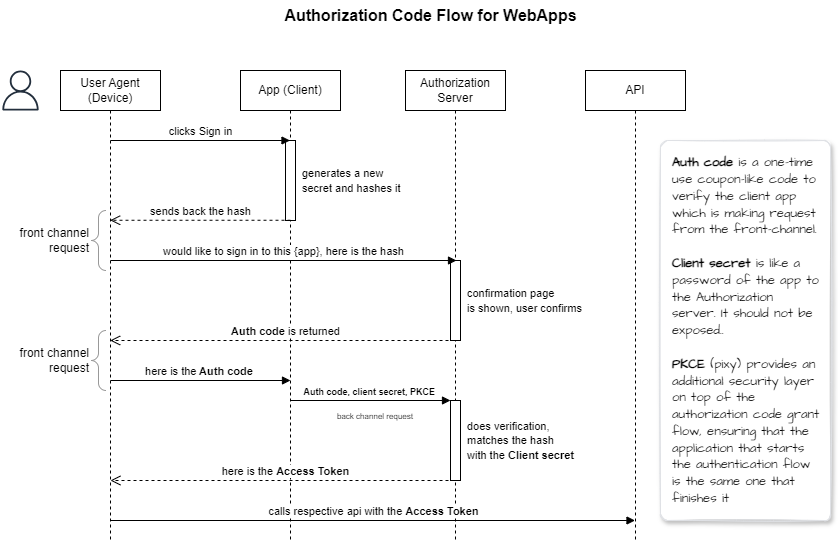

The diagram above was exported from draw.io. Its source (the exported page's mxGraphModel, read from the mxfile embedded in the PNG):
<mxGraphModel dx="1195" dy="703" grid="1" gridSize="10" guides="1" tooltips="1" connect="1" arrows="1" fold="1" page="1" pageScale="1" pageWidth="850" pageHeight="1100" math="0" shadow="0">
  <root>
    <mxCell id="0" />
    <mxCell id="1" parent="0" />
    <mxCell id="aM9ryv3xv72pqoxQDRHE-1" value="User Agent (Device)" style="shape=umlLifeline;perimeter=lifelinePerimeter;whiteSpace=wrap;html=1;container=0;dropTarget=0;collapsible=0;recursiveResize=0;outlineConnect=0;portConstraint=eastwest;newEdgeStyle={&quot;edgeStyle&quot;:&quot;elbowEdgeStyle&quot;,&quot;elbow&quot;:&quot;vertical&quot;,&quot;curved&quot;:0,&quot;rounded&quot;:0};" parent="1" vertex="1">
      <mxGeometry x="70" y="210" width="100" height="470" as="geometry" />
    </mxCell>
    <mxCell id="aM9ryv3xv72pqoxQDRHE-5" value="App (Client)" style="shape=umlLifeline;perimeter=lifelinePerimeter;whiteSpace=wrap;html=1;container=0;dropTarget=0;collapsible=0;recursiveResize=0;outlineConnect=0;portConstraint=eastwest;newEdgeStyle={&quot;edgeStyle&quot;:&quot;elbowEdgeStyle&quot;,&quot;elbow&quot;:&quot;vertical&quot;,&quot;curved&quot;:0,&quot;rounded&quot;:0};" parent="1" vertex="1">
      <mxGeometry x="250" y="210" width="100" height="470" as="geometry" />
    </mxCell>
    <mxCell id="EYDnTnUH3A0ZJng5wsth-19" value="" style="html=1;points=[[0,0,0,0,5],[0,1,0,0,-5],[1,0,0,0,5],[1,1,0,0,-5]];perimeter=orthogonalPerimeter;outlineConnect=0;targetShapes=umlLifeline;portConstraint=eastwest;newEdgeStyle={&quot;curved&quot;:0,&quot;rounded&quot;:0};" vertex="1" parent="aM9ryv3xv72pqoxQDRHE-5">
      <mxGeometry x="45" y="70" width="10" height="80" as="geometry" />
    </mxCell>
    <mxCell id="EYDnTnUH3A0ZJng5wsth-2" value="&lt;b&gt;&lt;font style=&quot;font-size: 16px;&quot;&gt;Authorization Code Flow for WebApps&lt;/font&gt;&lt;/b&gt;" style="text;html=1;align=center;verticalAlign=middle;resizable=0;points=[];autosize=1;strokeColor=none;fillColor=none;" vertex="1" parent="1">
      <mxGeometry x="280" y="140" width="320" height="30" as="geometry" />
    </mxCell>
    <mxCell id="EYDnTnUH3A0ZJng5wsth-4" value="Authorization Server" style="shape=umlLifeline;perimeter=lifelinePerimeter;whiteSpace=wrap;html=1;container=0;dropTarget=0;collapsible=0;recursiveResize=0;outlineConnect=0;portConstraint=eastwest;newEdgeStyle={&quot;edgeStyle&quot;:&quot;elbowEdgeStyle&quot;,&quot;elbow&quot;:&quot;vertical&quot;,&quot;curved&quot;:0,&quot;rounded&quot;:0};" vertex="1" parent="1">
      <mxGeometry x="415" y="210" width="100" height="470" as="geometry" />
    </mxCell>
    <mxCell id="EYDnTnUH3A0ZJng5wsth-24" value="" style="html=1;points=[[0,0,0,0,5],[0,1,0,0,-5],[1,0,0,0,5],[1,1,0,0,-5]];perimeter=orthogonalPerimeter;outlineConnect=0;targetShapes=umlLifeline;portConstraint=eastwest;newEdgeStyle={&quot;curved&quot;:0,&quot;rounded&quot;:0};" vertex="1" parent="EYDnTnUH3A0ZJng5wsth-4">
      <mxGeometry x="45" y="190" width="10" height="80" as="geometry" />
    </mxCell>
    <mxCell id="EYDnTnUH3A0ZJng5wsth-28" value="" style="html=1;points=[[0,0,0,0,5],[0,1,0,0,-5],[1,0,0,0,5],[1,1,0,0,-5]];perimeter=orthogonalPerimeter;outlineConnect=0;targetShapes=umlLifeline;portConstraint=eastwest;newEdgeStyle={&quot;curved&quot;:0,&quot;rounded&quot;:0};" vertex="1" parent="EYDnTnUH3A0ZJng5wsth-4">
      <mxGeometry x="45" y="330" width="10" height="80" as="geometry" />
    </mxCell>
    <mxCell id="EYDnTnUH3A0ZJng5wsth-8" value="API" style="shape=umlLifeline;perimeter=lifelinePerimeter;whiteSpace=wrap;html=1;container=0;dropTarget=0;collapsible=0;recursiveResize=0;outlineConnect=0;portConstraint=eastwest;newEdgeStyle={&quot;edgeStyle&quot;:&quot;elbowEdgeStyle&quot;,&quot;elbow&quot;:&quot;vertical&quot;,&quot;curved&quot;:0,&quot;rounded&quot;:0};" vertex="1" parent="1">
      <mxGeometry x="595" y="210" width="100" height="470" as="geometry" />
    </mxCell>
    <mxCell id="EYDnTnUH3A0ZJng5wsth-15" value="" style="sketch=0;outlineConnect=0;fontColor=#232F3E;gradientColor=none;fillColor=#232F3D;strokeColor=none;dashed=0;verticalLabelPosition=bottom;verticalAlign=top;align=center;html=1;fontSize=12;fontStyle=0;aspect=fixed;pointerEvents=1;shape=mxgraph.aws4.user;" vertex="1" parent="1">
      <mxGeometry x="10" y="210" width="40" height="40" as="geometry" />
    </mxCell>
    <mxCell id="EYDnTnUH3A0ZJng5wsth-20" value="&lt;font style=&quot;font-size: 11px;&quot;&gt;generates a new&amp;nbsp;&lt;/font&gt;&lt;div&gt;&lt;font style=&quot;font-size: 11px;&quot;&gt;secret&amp;nbsp;&lt;span style=&quot;background-color: transparent; color: light-dark(rgb(0, 0, 0), rgb(255, 255, 255));&quot;&gt;and hashes it&lt;/span&gt;&lt;/font&gt;&lt;/div&gt;" style="text;html=1;align=left;verticalAlign=middle;resizable=0;points=[];autosize=1;strokeColor=none;fillColor=none;" vertex="1" parent="1">
      <mxGeometry x="310" y="300" width="120" height="40" as="geometry" />
    </mxCell>
    <mxCell id="EYDnTnUH3A0ZJng5wsth-21" value="sends back the hash" style="html=1;verticalAlign=bottom;endArrow=open;dashed=1;endSize=8;curved=0;rounded=0;" edge="1" parent="1" target="aM9ryv3xv72pqoxQDRHE-1">
      <mxGeometry relative="1" as="geometry">
        <mxPoint x="300" y="359.76" as="sourcePoint" />
        <mxPoint x="220" y="359.76" as="targetPoint" />
      </mxGeometry>
    </mxCell>
    <mxCell id="EYDnTnUH3A0ZJng5wsth-22" value="clicks Sign in" style="html=1;verticalAlign=bottom;endArrow=block;curved=0;rounded=0;" edge="1" parent="1" target="aM9ryv3xv72pqoxQDRHE-5">
      <mxGeometry width="80" relative="1" as="geometry">
        <mxPoint x="120" y="280" as="sourcePoint" />
        <mxPoint x="200" y="280" as="targetPoint" />
      </mxGeometry>
    </mxCell>
    <mxCell id="EYDnTnUH3A0ZJng5wsth-23" value="would like to sign in to this {app}, here is the hash" style="html=1;verticalAlign=bottom;endArrow=block;curved=0;rounded=0;entryX=0.51;entryY=0.633;entryDx=0;entryDy=0;entryPerimeter=0;" edge="1" parent="1">
      <mxGeometry width="80" relative="1" as="geometry">
        <mxPoint x="120.02380952380952" y="399.9999999999999" as="sourcePoint" />
        <mxPoint x="466" y="399.9999999999999" as="targetPoint" />
      </mxGeometry>
    </mxCell>
    <mxCell id="EYDnTnUH3A0ZJng5wsth-25" value="&lt;span style=&quot;font-size: 11px;&quot;&gt;confirmation page&amp;nbsp;&lt;/span&gt;&lt;div&gt;&lt;span style=&quot;font-size: 11px;&quot;&gt;is shown, user confirms&lt;/span&gt;&lt;/div&gt;" style="text;html=1;align=left;verticalAlign=middle;resizable=0;points=[];autosize=1;strokeColor=none;fillColor=none;" vertex="1" parent="1">
      <mxGeometry x="475" y="420" width="140" height="40" as="geometry" />
    </mxCell>
    <mxCell id="EYDnTnUH3A0ZJng5wsth-26" value="&lt;b&gt;Auth code&lt;/b&gt; is returned" style="html=1;verticalAlign=bottom;endArrow=open;dashed=1;endSize=8;curved=0;rounded=0;" edge="1" parent="1" target="aM9ryv3xv72pqoxQDRHE-1">
      <mxGeometry relative="1" as="geometry">
        <mxPoint x="470" y="480" as="sourcePoint" />
        <mxPoint x="390" y="480" as="targetPoint" />
      </mxGeometry>
    </mxCell>
    <mxCell id="EYDnTnUH3A0ZJng5wsth-27" value="here is the&lt;b&gt; Auth code&lt;/b&gt;&amp;nbsp;" style="html=1;verticalAlign=bottom;endArrow=block;curved=0;rounded=0;" edge="1" parent="1">
      <mxGeometry width="80" relative="1" as="geometry">
        <mxPoint x="120" y="520" as="sourcePoint" />
        <mxPoint x="300" y="520" as="targetPoint" />
      </mxGeometry>
    </mxCell>
    <mxCell id="EYDnTnUH3A0ZJng5wsth-29" value="&lt;span style=&quot;font-size: 11px;&quot;&gt;does verification,&lt;/span&gt;&lt;div&gt;&lt;span style=&quot;font-size: 11px;&quot;&gt;matches the hash&amp;nbsp;&lt;/span&gt;&lt;div&gt;&lt;span style=&quot;font-size: 11px;&quot;&gt;with the &lt;b&gt;Client secret&lt;/b&gt;&lt;/span&gt;&lt;/div&gt;&lt;/div&gt;" style="text;html=1;align=left;verticalAlign=middle;resizable=0;points=[];autosize=1;strokeColor=none;fillColor=none;" vertex="1" parent="1">
      <mxGeometry x="475" y="550" width="130" height="60" as="geometry" />
    </mxCell>
    <mxCell id="EYDnTnUH3A0ZJng5wsth-30" value="here is the &lt;b&gt;Access Token&lt;/b&gt;" style="html=1;verticalAlign=bottom;endArrow=open;dashed=1;endSize=8;curved=0;rounded=0;" edge="1" parent="1">
      <mxGeometry relative="1" as="geometry">
        <mxPoint x="470" y="620" as="sourcePoint" />
        <mxPoint x="119.92857142857144" y="620" as="targetPoint" />
      </mxGeometry>
    </mxCell>
    <mxCell id="EYDnTnUH3A0ZJng5wsth-31" value="calls respective api with the &lt;b&gt;Access Token&lt;/b&gt;" style="html=1;verticalAlign=bottom;endArrow=block;curved=0;rounded=0;" edge="1" parent="1" target="EYDnTnUH3A0ZJng5wsth-8">
      <mxGeometry width="80" relative="1" as="geometry">
        <mxPoint x="120" y="660" as="sourcePoint" />
        <mxPoint x="200" y="660" as="targetPoint" />
      </mxGeometry>
    </mxCell>
    <mxCell id="EYDnTnUH3A0ZJng5wsth-32" value="" style="rounded=1;fillColor=#ffffff;strokeColor=#DFE1E5;shadow=1;html=1;arcSize=4;sketch=1;hachureGap=4;pointerEvents=0;fontFamily=Architects Daughter;fontSource=https%3A%2F%2Ffonts.googleapis.com%2Fcss%3Ffamily%3DArchitects%2BDaughter;fontSize=20;" vertex="1" parent="1">
      <mxGeometry x="670" y="280" width="170" height="380" as="geometry" />
    </mxCell>
    <mxCell id="EYDnTnUH3A0ZJng5wsth-34" value="&lt;font style=&quot;font-size: 13px;&quot;&gt;&lt;b&gt;Auth code&lt;/b&gt; is a one-time use coupon-like code to verify the client app which is making request from the front-channel.&lt;/font&gt;&lt;div&gt;&lt;font style=&quot;font-size: 13px;&quot;&gt;&lt;br&gt;&lt;/font&gt;&lt;/div&gt;&lt;div&gt;&lt;font style=&quot;font-size: 13px;&quot;&gt;&lt;b&gt;Client secret&lt;/b&gt; is like a password of the app to the Authorization server. It should not be exposed..&lt;/font&gt;&lt;/div&gt;&lt;div&gt;&lt;font style=&quot;font-size: 13px;&quot;&gt;&lt;br&gt;&lt;/font&gt;&lt;/div&gt;&lt;div&gt;&lt;font style=&quot;font-size: 13px;&quot;&gt;&lt;b&gt;PKCE &lt;/b&gt;(pixy) provides an additional security layer on top of the authorization code grant flow, ensuring that the application that starts the authentication flow is the same one that finishes it&amp;nbsp;&lt;/font&gt;&lt;/div&gt;" style="fillColor=none;strokeColor=none;html=1;fontSize=14;fontStyle=0;fontColor=#000000;align=left;whiteSpace=wrap;sketch=1;hachureGap=4;pointerEvents=0;fontFamily=Architects Daughter;fontSource=https%3A%2F%2Ffonts.googleapis.com%2Fcss%3Ffamily%3DArchitects%2BDaughter;" vertex="1" parent="EYDnTnUH3A0ZJng5wsth-32">
      <mxGeometry width="150" height="360" relative="1" as="geometry">
        <mxPoint x="10" y="10" as="offset" />
      </mxGeometry>
    </mxCell>
    <mxCell id="EYDnTnUH3A0ZJng5wsth-36" value="&lt;font style=&quot;font-size: 9px;&quot;&gt;&lt;b style=&quot;&quot;&gt;Auth code, client secret, PKCE&lt;/b&gt;&amp;nbsp;&lt;/font&gt;" style="html=1;verticalAlign=bottom;endArrow=block;curved=0;rounded=0;" edge="1" parent="1">
      <mxGeometry width="80" relative="1" as="geometry">
        <mxPoint x="300" y="540" as="sourcePoint" />
        <mxPoint x="460" y="540" as="targetPoint" />
      </mxGeometry>
    </mxCell>
    <mxCell id="EYDnTnUH3A0ZJng5wsth-37" value="" style="labelPosition=right;align=left;strokeWidth=1;shape=mxgraph.mockup.markup.curlyBrace;html=1;shadow=0;dashed=0;strokeColor=#999999;direction=north;" vertex="1" parent="1">
      <mxGeometry x="98" y="350" width="20" height="60" as="geometry" />
    </mxCell>
    <mxCell id="EYDnTnUH3A0ZJng5wsth-38" value="front channel&lt;div&gt;request&lt;/div&gt;" style="text;html=1;align=right;verticalAlign=middle;resizable=0;points=[];autosize=1;strokeColor=none;fillColor=none;" vertex="1" parent="1">
      <mxGeometry x="10" y="360" width="90" height="40" as="geometry" />
    </mxCell>
    <mxCell id="EYDnTnUH3A0ZJng5wsth-39" value="" style="labelPosition=right;align=left;strokeWidth=1;shape=mxgraph.mockup.markup.curlyBrace;html=1;shadow=0;dashed=0;strokeColor=#999999;direction=north;" vertex="1" parent="1">
      <mxGeometry x="98" y="470" width="20" height="60" as="geometry" />
    </mxCell>
    <mxCell id="EYDnTnUH3A0ZJng5wsth-40" value="front channel&lt;div&gt;request&lt;/div&gt;" style="text;html=1;align=right;verticalAlign=middle;resizable=0;points=[];autosize=1;strokeColor=none;fillColor=none;" vertex="1" parent="1">
      <mxGeometry x="10" y="480" width="90" height="40" as="geometry" />
    </mxCell>
    <mxCell id="EYDnTnUH3A0ZJng5wsth-42" value="&lt;font style=&quot;font-size: 8px;&quot;&gt;back channel request&lt;/font&gt;" style="text;html=1;align=center;verticalAlign=middle;whiteSpace=wrap;rounded=0;" vertex="1" parent="1">
      <mxGeometry x="345" y="540" width="80" height="30" as="geometry" />
    </mxCell>
  </root>
</mxGraphModel>